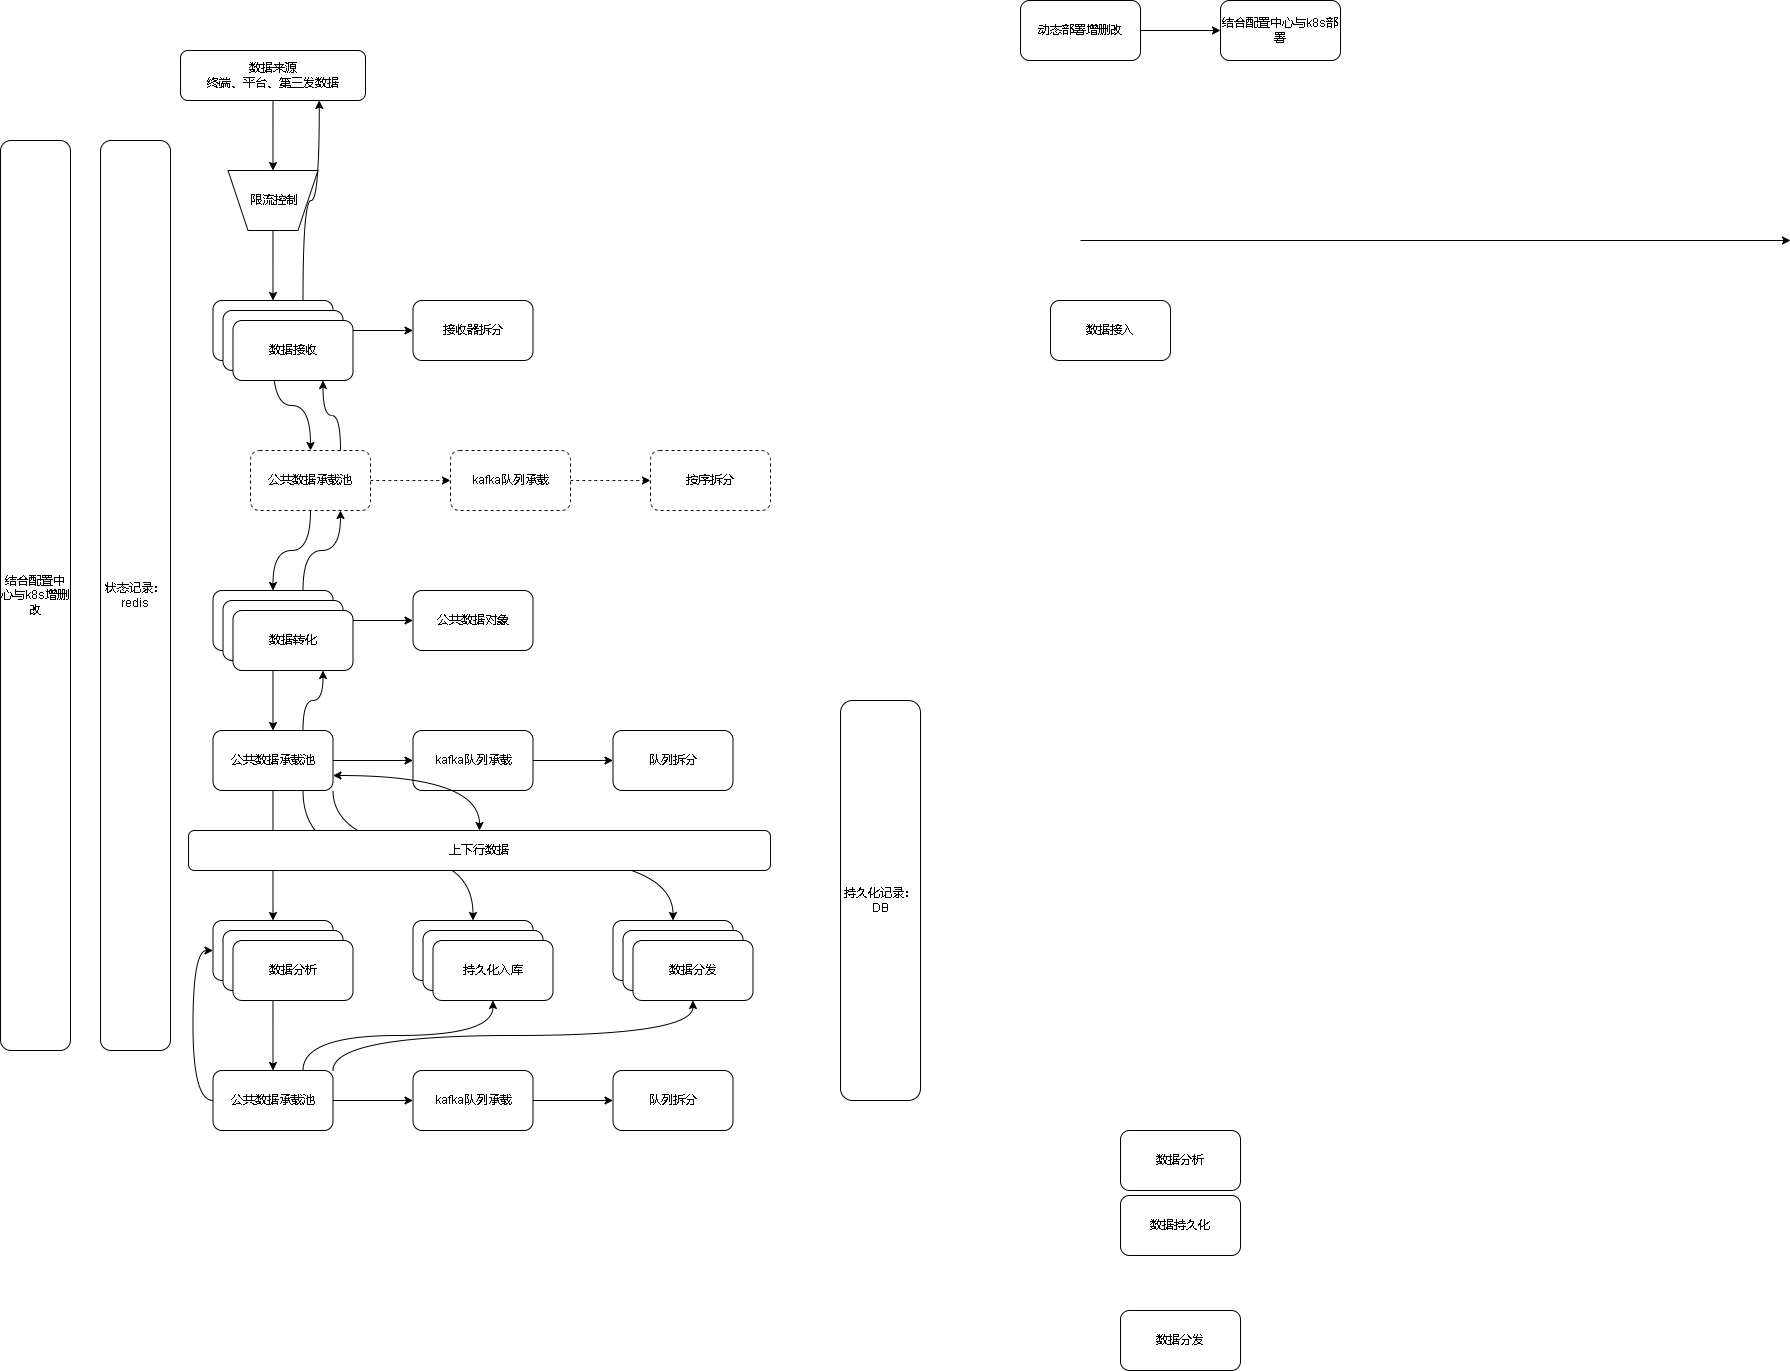

The diagram above was exported from draw.io. Its source (the exported page's mxGraphModel, read from the mxfile embedded in the PNG):
<mxGraphModel dx="2249" dy="754" grid="1" gridSize="10" guides="1" tooltips="1" connect="1" arrows="1" fold="1" page="1" pageScale="1" pageWidth="827" pageHeight="1169" math="0" shadow="0">
  <root>
    <mxCell id="0" />
    <mxCell id="1" parent="0" />
    <mxCell id="jjZJl9RaKcvUKyjG7ptL-9" style="edgeStyle=orthogonalEdgeStyle;rounded=0;orthogonalLoop=1;jettySize=auto;html=1;entryX=0.5;entryY=1;entryDx=0;entryDy=0;curved=1;" edge="1" parent="1" source="jjZJl9RaKcvUKyjG7ptL-3" target="jjZJl9RaKcvUKyjG7ptL-36">
      <mxGeometry relative="1" as="geometry" />
    </mxCell>
    <mxCell id="jjZJl9RaKcvUKyjG7ptL-3" value="数据来源&lt;br&gt;终端、平台、第三发数据" style="rounded=1;whiteSpace=wrap;html=1;" vertex="1" parent="1">
      <mxGeometry x="50" y="80" width="185" height="50" as="geometry" />
    </mxCell>
    <mxCell id="jjZJl9RaKcvUKyjG7ptL-12" value="" style="edgeStyle=orthogonalEdgeStyle;curved=1;rounded=0;orthogonalLoop=1;jettySize=auto;html=1;" edge="1" parent="1" source="jjZJl9RaKcvUKyjG7ptL-4" target="jjZJl9RaKcvUKyjG7ptL-11">
      <mxGeometry relative="1" as="geometry" />
    </mxCell>
    <mxCell id="jjZJl9RaKcvUKyjG7ptL-18" value="" style="edgeStyle=orthogonalEdgeStyle;curved=1;rounded=0;orthogonalLoop=1;jettySize=auto;html=1;entryX=0.5;entryY=0;entryDx=0;entryDy=0;" edge="1" parent="1" source="jjZJl9RaKcvUKyjG7ptL-4" target="jjZJl9RaKcvUKyjG7ptL-40">
      <mxGeometry relative="1" as="geometry" />
    </mxCell>
    <mxCell id="jjZJl9RaKcvUKyjG7ptL-79" style="edgeStyle=orthogonalEdgeStyle;curved=1;rounded=0;orthogonalLoop=1;jettySize=auto;html=1;exitX=0.75;exitY=0;exitDx=0;exitDy=0;entryX=0.75;entryY=1;entryDx=0;entryDy=0;startArrow=none;startFill=0;" edge="1" parent="1" source="jjZJl9RaKcvUKyjG7ptL-4" target="jjZJl9RaKcvUKyjG7ptL-3">
      <mxGeometry relative="1" as="geometry" />
    </mxCell>
    <mxCell id="jjZJl9RaKcvUKyjG7ptL-4" value="数据接收" style="rounded=1;whiteSpace=wrap;html=1;" vertex="1" parent="1">
      <mxGeometry x="82.5" y="330" width="120" height="60" as="geometry" />
    </mxCell>
    <mxCell id="jjZJl9RaKcvUKyjG7ptL-5" value="数据分析" style="rounded=1;whiteSpace=wrap;html=1;" vertex="1" parent="1">
      <mxGeometry x="990" y="1160" width="120" height="60" as="geometry" />
    </mxCell>
    <mxCell id="jjZJl9RaKcvUKyjG7ptL-6" value="数据持久化" style="rounded=1;whiteSpace=wrap;html=1;" vertex="1" parent="1">
      <mxGeometry x="990" y="1225" width="120" height="60" as="geometry" />
    </mxCell>
    <mxCell id="jjZJl9RaKcvUKyjG7ptL-7" value="数据分发" style="rounded=1;whiteSpace=wrap;html=1;" vertex="1" parent="1">
      <mxGeometry x="990" y="1340" width="120" height="60" as="geometry" />
    </mxCell>
    <mxCell id="jjZJl9RaKcvUKyjG7ptL-11" value="接收器拆分" style="whiteSpace=wrap;html=1;rounded=1;" vertex="1" parent="1">
      <mxGeometry x="282.5" y="330" width="120" height="60" as="geometry" />
    </mxCell>
    <mxCell id="jjZJl9RaKcvUKyjG7ptL-16" value="" style="edgeStyle=orthogonalEdgeStyle;curved=1;rounded=0;orthogonalLoop=1;jettySize=auto;html=1;" edge="1" parent="1" source="jjZJl9RaKcvUKyjG7ptL-13" target="jjZJl9RaKcvUKyjG7ptL-15">
      <mxGeometry relative="1" as="geometry" />
    </mxCell>
    <mxCell id="jjZJl9RaKcvUKyjG7ptL-13" value="动态部署增删改" style="whiteSpace=wrap;html=1;rounded=1;" vertex="1" parent="1">
      <mxGeometry x="890" y="30" width="120" height="60" as="geometry" />
    </mxCell>
    <mxCell id="jjZJl9RaKcvUKyjG7ptL-15" value="结合配置中心与k8s部署" style="whiteSpace=wrap;html=1;rounded=1;" vertex="1" parent="1">
      <mxGeometry x="1090" y="30" width="120" height="60" as="geometry" />
    </mxCell>
    <mxCell id="jjZJl9RaKcvUKyjG7ptL-20" value="" style="edgeStyle=orthogonalEdgeStyle;curved=1;rounded=0;orthogonalLoop=1;jettySize=auto;html=1;" edge="1" parent="1" source="jjZJl9RaKcvUKyjG7ptL-17" target="jjZJl9RaKcvUKyjG7ptL-19">
      <mxGeometry relative="1" as="geometry" />
    </mxCell>
    <mxCell id="jjZJl9RaKcvUKyjG7ptL-22" value="" style="edgeStyle=orthogonalEdgeStyle;curved=1;rounded=0;orthogonalLoop=1;jettySize=auto;html=1;" edge="1" parent="1" source="jjZJl9RaKcvUKyjG7ptL-17" target="jjZJl9RaKcvUKyjG7ptL-21">
      <mxGeometry relative="1" as="geometry" />
    </mxCell>
    <mxCell id="jjZJl9RaKcvUKyjG7ptL-77" style="edgeStyle=orthogonalEdgeStyle;curved=1;rounded=0;orthogonalLoop=1;jettySize=auto;html=1;exitX=0.75;exitY=0;exitDx=0;exitDy=0;entryX=0.75;entryY=1;entryDx=0;entryDy=0;startArrow=none;startFill=0;" edge="1" parent="1" source="jjZJl9RaKcvUKyjG7ptL-17" target="jjZJl9RaKcvUKyjG7ptL-40">
      <mxGeometry relative="1" as="geometry" />
    </mxCell>
    <mxCell id="jjZJl9RaKcvUKyjG7ptL-17" value="数据转化" style="whiteSpace=wrap;html=1;rounded=1;" vertex="1" parent="1">
      <mxGeometry x="82.5" y="620" width="120" height="60" as="geometry" />
    </mxCell>
    <mxCell id="jjZJl9RaKcvUKyjG7ptL-19" value="公共数据对象" style="whiteSpace=wrap;html=1;rounded=1;" vertex="1" parent="1">
      <mxGeometry x="282.5" y="620" width="120" height="60" as="geometry" />
    </mxCell>
    <mxCell id="jjZJl9RaKcvUKyjG7ptL-24" value="" style="edgeStyle=orthogonalEdgeStyle;curved=1;rounded=0;orthogonalLoop=1;jettySize=auto;html=1;" edge="1" parent="1" source="jjZJl9RaKcvUKyjG7ptL-21" target="jjZJl9RaKcvUKyjG7ptL-23">
      <mxGeometry relative="1" as="geometry" />
    </mxCell>
    <mxCell id="jjZJl9RaKcvUKyjG7ptL-30" value="" style="edgeStyle=orthogonalEdgeStyle;curved=1;rounded=0;orthogonalLoop=1;jettySize=auto;html=1;" edge="1" parent="1" source="jjZJl9RaKcvUKyjG7ptL-21" target="jjZJl9RaKcvUKyjG7ptL-29">
      <mxGeometry relative="1" as="geometry" />
    </mxCell>
    <mxCell id="jjZJl9RaKcvUKyjG7ptL-64" style="edgeStyle=orthogonalEdgeStyle;curved=1;rounded=0;orthogonalLoop=1;jettySize=auto;html=1;exitX=0.75;exitY=1;exitDx=0;exitDy=0;entryX=0.5;entryY=0;entryDx=0;entryDy=0;" edge="1" parent="1" source="jjZJl9RaKcvUKyjG7ptL-21" target="jjZJl9RaKcvUKyjG7ptL-63">
      <mxGeometry relative="1" as="geometry" />
    </mxCell>
    <mxCell id="jjZJl9RaKcvUKyjG7ptL-72" style="edgeStyle=orthogonalEdgeStyle;curved=1;rounded=0;orthogonalLoop=1;jettySize=auto;html=1;exitX=1;exitY=1;exitDx=0;exitDy=0;entryX=0.5;entryY=0;entryDx=0;entryDy=0;" edge="1" parent="1" source="jjZJl9RaKcvUKyjG7ptL-21" target="jjZJl9RaKcvUKyjG7ptL-68">
      <mxGeometry relative="1" as="geometry" />
    </mxCell>
    <mxCell id="jjZJl9RaKcvUKyjG7ptL-76" style="edgeStyle=orthogonalEdgeStyle;curved=1;rounded=0;orthogonalLoop=1;jettySize=auto;html=1;exitX=0.75;exitY=0;exitDx=0;exitDy=0;startArrow=none;startFill=0;entryX=0.75;entryY=1;entryDx=0;entryDy=0;" edge="1" parent="1" source="jjZJl9RaKcvUKyjG7ptL-21" target="jjZJl9RaKcvUKyjG7ptL-49">
      <mxGeometry relative="1" as="geometry">
        <mxPoint x="190" y="710" as="targetPoint" />
      </mxGeometry>
    </mxCell>
    <mxCell id="jjZJl9RaKcvUKyjG7ptL-21" value="公共数据承载池" style="whiteSpace=wrap;html=1;rounded=1;" vertex="1" parent="1">
      <mxGeometry x="82.5" y="760" width="120" height="60" as="geometry" />
    </mxCell>
    <mxCell id="jjZJl9RaKcvUKyjG7ptL-26" value="" style="edgeStyle=orthogonalEdgeStyle;curved=1;rounded=0;orthogonalLoop=1;jettySize=auto;html=1;" edge="1" parent="1" source="jjZJl9RaKcvUKyjG7ptL-23" target="jjZJl9RaKcvUKyjG7ptL-25">
      <mxGeometry relative="1" as="geometry" />
    </mxCell>
    <mxCell id="jjZJl9RaKcvUKyjG7ptL-23" value="kafka队列承载" style="whiteSpace=wrap;html=1;rounded=1;" vertex="1" parent="1">
      <mxGeometry x="282.5" y="760" width="120" height="60" as="geometry" />
    </mxCell>
    <mxCell id="jjZJl9RaKcvUKyjG7ptL-25" value="队列拆分" style="whiteSpace=wrap;html=1;rounded=1;" vertex="1" parent="1">
      <mxGeometry x="482.5" y="760" width="120" height="60" as="geometry" />
    </mxCell>
    <mxCell id="jjZJl9RaKcvUKyjG7ptL-57" style="edgeStyle=orthogonalEdgeStyle;curved=1;rounded=0;orthogonalLoop=1;jettySize=auto;html=1;entryX=0.5;entryY=0;entryDx=0;entryDy=0;" edge="1" parent="1" source="jjZJl9RaKcvUKyjG7ptL-29" target="jjZJl9RaKcvUKyjG7ptL-53">
      <mxGeometry relative="1" as="geometry" />
    </mxCell>
    <mxCell id="jjZJl9RaKcvUKyjG7ptL-29" value="数据分析" style="whiteSpace=wrap;html=1;rounded=1;" vertex="1" parent="1">
      <mxGeometry x="82.5" y="950" width="120" height="60" as="geometry" />
    </mxCell>
    <mxCell id="jjZJl9RaKcvUKyjG7ptL-33" value="数据接入" style="rounded=1;whiteSpace=wrap;html=1;" vertex="1" parent="1">
      <mxGeometry x="920" y="330" width="120" height="60" as="geometry" />
    </mxCell>
    <mxCell id="jjZJl9RaKcvUKyjG7ptL-34" value="" style="endArrow=classic;html=1;rounded=0;curved=1;" edge="1" parent="1">
      <mxGeometry width="50" height="50" relative="1" as="geometry">
        <mxPoint x="950" y="270" as="sourcePoint" />
        <mxPoint x="1660" y="270" as="targetPoint" />
      </mxGeometry>
    </mxCell>
    <mxCell id="jjZJl9RaKcvUKyjG7ptL-38" style="edgeStyle=orthogonalEdgeStyle;curved=1;rounded=0;orthogonalLoop=1;jettySize=auto;html=1;" edge="1" parent="1" source="jjZJl9RaKcvUKyjG7ptL-36" target="jjZJl9RaKcvUKyjG7ptL-4">
      <mxGeometry relative="1" as="geometry" />
    </mxCell>
    <mxCell id="jjZJl9RaKcvUKyjG7ptL-36" value="" style="shape=trapezoid;perimeter=trapezoidPerimeter;whiteSpace=wrap;html=1;fixedSize=1;rotation=-180;" vertex="1" parent="1">
      <mxGeometry x="97.5" y="200" width="90" height="60" as="geometry" />
    </mxCell>
    <mxCell id="jjZJl9RaKcvUKyjG7ptL-37" value="限流控制" style="text;html=1;align=center;verticalAlign=middle;resizable=0;points=[];autosize=1;strokeColor=none;fillColor=none;" vertex="1" parent="1">
      <mxGeometry x="107.5" y="215" width="70" height="30" as="geometry" />
    </mxCell>
    <mxCell id="jjZJl9RaKcvUKyjG7ptL-39" value="" style="edgeStyle=orthogonalEdgeStyle;curved=1;rounded=0;orthogonalLoop=1;jettySize=auto;html=1;dashed=1;" edge="1" parent="1" source="jjZJl9RaKcvUKyjG7ptL-40" target="jjZJl9RaKcvUKyjG7ptL-42">
      <mxGeometry relative="1" as="geometry" />
    </mxCell>
    <mxCell id="jjZJl9RaKcvUKyjG7ptL-44" style="edgeStyle=orthogonalEdgeStyle;curved=1;rounded=0;orthogonalLoop=1;jettySize=auto;html=1;" edge="1" parent="1" source="jjZJl9RaKcvUKyjG7ptL-40" target="jjZJl9RaKcvUKyjG7ptL-17">
      <mxGeometry relative="1" as="geometry" />
    </mxCell>
    <mxCell id="jjZJl9RaKcvUKyjG7ptL-78" style="edgeStyle=orthogonalEdgeStyle;curved=1;rounded=0;orthogonalLoop=1;jettySize=auto;html=1;exitX=0.75;exitY=0;exitDx=0;exitDy=0;entryX=0.75;entryY=1;entryDx=0;entryDy=0;startArrow=none;startFill=0;" edge="1" parent="1" source="jjZJl9RaKcvUKyjG7ptL-40" target="jjZJl9RaKcvUKyjG7ptL-47">
      <mxGeometry relative="1" as="geometry" />
    </mxCell>
    <mxCell id="jjZJl9RaKcvUKyjG7ptL-40" value="公共数据承载池" style="whiteSpace=wrap;html=1;rounded=1;dashed=1;" vertex="1" parent="1">
      <mxGeometry x="120" y="480" width="120" height="60" as="geometry" />
    </mxCell>
    <mxCell id="jjZJl9RaKcvUKyjG7ptL-41" value="" style="edgeStyle=orthogonalEdgeStyle;curved=1;rounded=0;orthogonalLoop=1;jettySize=auto;html=1;dashed=1;" edge="1" parent="1" source="jjZJl9RaKcvUKyjG7ptL-42" target="jjZJl9RaKcvUKyjG7ptL-43">
      <mxGeometry relative="1" as="geometry" />
    </mxCell>
    <mxCell id="jjZJl9RaKcvUKyjG7ptL-42" value="kafka队列承载" style="whiteSpace=wrap;html=1;rounded=1;dashed=1;" vertex="1" parent="1">
      <mxGeometry x="320" y="480" width="120" height="60" as="geometry" />
    </mxCell>
    <mxCell id="jjZJl9RaKcvUKyjG7ptL-43" value="按序拆分" style="whiteSpace=wrap;html=1;rounded=1;dashed=1;" vertex="1" parent="1">
      <mxGeometry x="520" y="480" width="120" height="60" as="geometry" />
    </mxCell>
    <mxCell id="jjZJl9RaKcvUKyjG7ptL-45" value="状态记录：&lt;br&gt;redis" style="rounded=1;whiteSpace=wrap;html=1;" vertex="1" parent="1">
      <mxGeometry x="-30" y="170" width="70" height="910" as="geometry" />
    </mxCell>
    <mxCell id="jjZJl9RaKcvUKyjG7ptL-46" value="数据接收" style="rounded=1;whiteSpace=wrap;html=1;" vertex="1" parent="1">
      <mxGeometry x="92.5" y="340" width="120" height="60" as="geometry" />
    </mxCell>
    <mxCell id="jjZJl9RaKcvUKyjG7ptL-47" value="数据接收" style="rounded=1;whiteSpace=wrap;html=1;" vertex="1" parent="1">
      <mxGeometry x="102.5" y="350" width="120" height="60" as="geometry" />
    </mxCell>
    <mxCell id="jjZJl9RaKcvUKyjG7ptL-48" value="数据转化" style="whiteSpace=wrap;html=1;rounded=1;" vertex="1" parent="1">
      <mxGeometry x="92.5" y="630" width="120" height="60" as="geometry" />
    </mxCell>
    <mxCell id="jjZJl9RaKcvUKyjG7ptL-49" value="数据转化" style="whiteSpace=wrap;html=1;rounded=1;" vertex="1" parent="1">
      <mxGeometry x="102.5" y="640" width="120" height="60" as="geometry" />
    </mxCell>
    <mxCell id="jjZJl9RaKcvUKyjG7ptL-50" value="数据分析" style="whiteSpace=wrap;html=1;rounded=1;" vertex="1" parent="1">
      <mxGeometry x="92.5" y="960" width="120" height="60" as="geometry" />
    </mxCell>
    <mxCell id="jjZJl9RaKcvUKyjG7ptL-51" value="数据分析" style="whiteSpace=wrap;html=1;rounded=1;" vertex="1" parent="1">
      <mxGeometry x="102.5" y="970" width="120" height="60" as="geometry" />
    </mxCell>
    <mxCell id="jjZJl9RaKcvUKyjG7ptL-52" value="" style="edgeStyle=orthogonalEdgeStyle;curved=1;rounded=0;orthogonalLoop=1;jettySize=auto;html=1;" edge="1" parent="1" source="jjZJl9RaKcvUKyjG7ptL-53" target="jjZJl9RaKcvUKyjG7ptL-55">
      <mxGeometry relative="1" as="geometry" />
    </mxCell>
    <mxCell id="jjZJl9RaKcvUKyjG7ptL-62" style="edgeStyle=orthogonalEdgeStyle;curved=1;rounded=0;orthogonalLoop=1;jettySize=auto;html=1;entryX=0;entryY=0.5;entryDx=0;entryDy=0;exitX=0;exitY=0.5;exitDx=0;exitDy=0;" edge="1" parent="1" source="jjZJl9RaKcvUKyjG7ptL-53" target="jjZJl9RaKcvUKyjG7ptL-29">
      <mxGeometry relative="1" as="geometry" />
    </mxCell>
    <mxCell id="jjZJl9RaKcvUKyjG7ptL-65" style="edgeStyle=orthogonalEdgeStyle;curved=1;rounded=0;orthogonalLoop=1;jettySize=auto;html=1;exitX=0.75;exitY=0;exitDx=0;exitDy=0;entryX=0.5;entryY=1;entryDx=0;entryDy=0;" edge="1" parent="1" source="jjZJl9RaKcvUKyjG7ptL-53" target="jjZJl9RaKcvUKyjG7ptL-67">
      <mxGeometry relative="1" as="geometry" />
    </mxCell>
    <mxCell id="jjZJl9RaKcvUKyjG7ptL-71" style="edgeStyle=orthogonalEdgeStyle;curved=1;rounded=0;orthogonalLoop=1;jettySize=auto;html=1;exitX=1;exitY=0;exitDx=0;exitDy=0;entryX=0.5;entryY=1;entryDx=0;entryDy=0;" edge="1" parent="1" source="jjZJl9RaKcvUKyjG7ptL-53" target="jjZJl9RaKcvUKyjG7ptL-70">
      <mxGeometry relative="1" as="geometry" />
    </mxCell>
    <mxCell id="jjZJl9RaKcvUKyjG7ptL-53" value="公共数据承载池" style="whiteSpace=wrap;html=1;rounded=1;" vertex="1" parent="1">
      <mxGeometry x="82.5" y="1100" width="120" height="60" as="geometry" />
    </mxCell>
    <mxCell id="jjZJl9RaKcvUKyjG7ptL-54" value="" style="edgeStyle=orthogonalEdgeStyle;curved=1;rounded=0;orthogonalLoop=1;jettySize=auto;html=1;" edge="1" parent="1" source="jjZJl9RaKcvUKyjG7ptL-55" target="jjZJl9RaKcvUKyjG7ptL-56">
      <mxGeometry relative="1" as="geometry" />
    </mxCell>
    <mxCell id="jjZJl9RaKcvUKyjG7ptL-55" value="kafka队列承载" style="whiteSpace=wrap;html=1;rounded=1;" vertex="1" parent="1">
      <mxGeometry x="282.5" y="1100" width="120" height="60" as="geometry" />
    </mxCell>
    <mxCell id="jjZJl9RaKcvUKyjG7ptL-56" value="队列拆分" style="whiteSpace=wrap;html=1;rounded=1;" vertex="1" parent="1">
      <mxGeometry x="482.5" y="1100" width="120" height="60" as="geometry" />
    </mxCell>
    <mxCell id="jjZJl9RaKcvUKyjG7ptL-58" value="持久化记录：&lt;br&gt;DB" style="rounded=1;whiteSpace=wrap;html=1;" vertex="1" parent="1">
      <mxGeometry x="710" y="730" width="80" height="400" as="geometry" />
    </mxCell>
    <mxCell id="jjZJl9RaKcvUKyjG7ptL-63" value="持久化入库" style="whiteSpace=wrap;html=1;rounded=1;" vertex="1" parent="1">
      <mxGeometry x="282.5" y="950" width="120" height="60" as="geometry" />
    </mxCell>
    <mxCell id="jjZJl9RaKcvUKyjG7ptL-66" value="持久化入库" style="whiteSpace=wrap;html=1;rounded=1;" vertex="1" parent="1">
      <mxGeometry x="292.5" y="960" width="120" height="60" as="geometry" />
    </mxCell>
    <mxCell id="jjZJl9RaKcvUKyjG7ptL-67" value="持久化入库" style="whiteSpace=wrap;html=1;rounded=1;" vertex="1" parent="1">
      <mxGeometry x="302.5" y="970" width="120" height="60" as="geometry" />
    </mxCell>
    <mxCell id="jjZJl9RaKcvUKyjG7ptL-68" value="持久化入库" style="whiteSpace=wrap;html=1;rounded=1;" vertex="1" parent="1">
      <mxGeometry x="482.5" y="950" width="120" height="60" as="geometry" />
    </mxCell>
    <mxCell id="jjZJl9RaKcvUKyjG7ptL-69" value="持久化入库" style="whiteSpace=wrap;html=1;rounded=1;" vertex="1" parent="1">
      <mxGeometry x="492.5" y="960" width="120" height="60" as="geometry" />
    </mxCell>
    <mxCell id="jjZJl9RaKcvUKyjG7ptL-70" value="数据分发" style="whiteSpace=wrap;html=1;rounded=1;" vertex="1" parent="1">
      <mxGeometry x="502.5" y="970" width="120" height="60" as="geometry" />
    </mxCell>
    <mxCell id="jjZJl9RaKcvUKyjG7ptL-73" value="结合配置中心与k8s增删改" style="rounded=1;whiteSpace=wrap;html=1;" vertex="1" parent="1">
      <mxGeometry x="-130" y="170" width="70" height="910" as="geometry" />
    </mxCell>
    <mxCell id="jjZJl9RaKcvUKyjG7ptL-75" style="edgeStyle=orthogonalEdgeStyle;curved=1;rounded=0;orthogonalLoop=1;jettySize=auto;html=1;exitX=0.5;exitY=0;exitDx=0;exitDy=0;entryX=1;entryY=0.75;entryDx=0;entryDy=0;startArrow=classic;startFill=1;" edge="1" parent="1" source="jjZJl9RaKcvUKyjG7ptL-74" target="jjZJl9RaKcvUKyjG7ptL-21">
      <mxGeometry relative="1" as="geometry" />
    </mxCell>
    <mxCell id="jjZJl9RaKcvUKyjG7ptL-74" value="上下行数据" style="rounded=1;whiteSpace=wrap;html=1;" vertex="1" parent="1">
      <mxGeometry x="58" y="860" width="582" height="40" as="geometry" />
    </mxCell>
  </root>
</mxGraphModel>